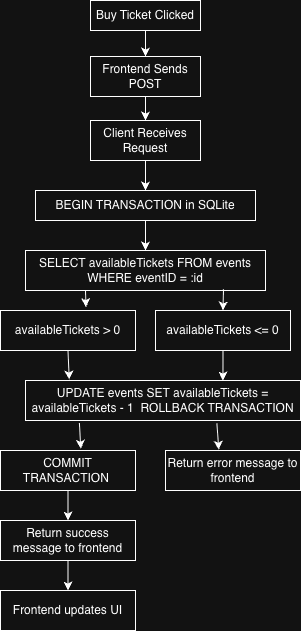

The diagram above was exported from draw.io. Its source (the exported page's mxGraphModel, read from the mxfile embedded in the PNG):
<mxGraphModel dx="897" dy="415" grid="1" gridSize="10" guides="1" tooltips="1" connect="1" arrows="1" fold="1" page="1" pageScale="1" pageWidth="850" pageHeight="1100" math="0" shadow="0">
  <root>
    <mxCell id="0" />
    <mxCell id="1" parent="0" />
    <mxCell id="GJ5IHLLWbOtpl6xa37Y7-22" edge="1" parent="1" source="GJ5IHLLWbOtpl6xa37Y7-9" style="edgeStyle=orthogonalEdgeStyle;rounded=0;orthogonalLoop=1;jettySize=auto;html=1;exitX=0.5;exitY=1;exitDx=0;exitDy=0;entryX=0.5;entryY=0;entryDx=0;entryDy=0;" target="GJ5IHLLWbOtpl6xa37Y7-10">
      <mxGeometry relative="1" as="geometry" />
    </mxCell>
    <mxCell id="GJ5IHLLWbOtpl6xa37Y7-9" parent="1" style="html=1;whiteSpace=wrap;" value="Buy Ticket Clicked" vertex="1">
      <mxGeometry height="30" width="110" x="370" y="50" as="geometry" />
    </mxCell>
    <mxCell id="GJ5IHLLWbOtpl6xa37Y7-25" edge="1" parent="1" source="GJ5IHLLWbOtpl6xa37Y7-10" style="edgeStyle=orthogonalEdgeStyle;rounded=0;orthogonalLoop=1;jettySize=auto;html=1;exitX=0.5;exitY=1;exitDx=0;exitDy=0;entryX=0.5;entryY=0;entryDx=0;entryDy=0;" target="GJ5IHLLWbOtpl6xa37Y7-11">
      <mxGeometry relative="1" as="geometry" />
    </mxCell>
    <mxCell id="GJ5IHLLWbOtpl6xa37Y7-10" parent="1" style="html=1;whiteSpace=wrap;" value="Frontend Sends POST" vertex="1">
      <mxGeometry height="40" width="110" x="370" y="106" as="geometry" />
    </mxCell>
    <mxCell id="GJ5IHLLWbOtpl6xa37Y7-27" edge="1" parent="1" source="GJ5IHLLWbOtpl6xa37Y7-11" style="edgeStyle=orthogonalEdgeStyle;rounded=0;orthogonalLoop=1;jettySize=auto;html=1;exitX=0.5;exitY=1;exitDx=0;exitDy=0;entryX=0.5;entryY=0;entryDx=0;entryDy=0;" target="GJ5IHLLWbOtpl6xa37Y7-12">
      <mxGeometry relative="1" as="geometry" />
    </mxCell>
    <mxCell id="GJ5IHLLWbOtpl6xa37Y7-11" parent="1" style="html=1;whiteSpace=wrap;" value="Client Receives Request" vertex="1">
      <mxGeometry height="40" width="110" x="370" y="170" as="geometry" />
    </mxCell>
    <mxCell id="GJ5IHLLWbOtpl6xa37Y7-29" edge="1" parent="1" source="GJ5IHLLWbOtpl6xa37Y7-12" style="edgeStyle=orthogonalEdgeStyle;rounded=0;orthogonalLoop=1;jettySize=auto;html=1;exitX=0.5;exitY=1;exitDx=0;exitDy=0;entryX=0.5;entryY=0;entryDx=0;entryDy=0;" target="GJ5IHLLWbOtpl6xa37Y7-13">
      <mxGeometry relative="1" as="geometry" />
    </mxCell>
    <mxCell id="GJ5IHLLWbOtpl6xa37Y7-12" parent="1" style="html=1;whiteSpace=wrap;" value="BEGIN TRANSACTION in SQLite" vertex="1">
      <mxGeometry height="30" width="220" x="315" y="240" as="geometry" />
    </mxCell>
    <mxCell id="GJ5IHLLWbOtpl6xa37Y7-14" parent="1" style="html=1;whiteSpace=wrap;" value="availableTickets &amp;lt;= 0" vertex="1">
      <mxGeometry height="40" width="135" x="435" y="360" as="geometry" />
    </mxCell>
    <mxCell id="GJ5IHLLWbOtpl6xa37Y7-15" parent="1" style="html=1;whiteSpace=wrap;" value="availableTickets &amp;gt; 0" vertex="1">
      <mxGeometry height="40" width="135" x="280" y="360" as="geometry" />
    </mxCell>
    <mxCell id="GJ5IHLLWbOtpl6xa37Y7-16" parent="1" style="html=1;whiteSpace=wrap;" value="UPDATE events SET availableTickets = availableTickets - 1&amp;nbsp; ROLLBACK TRANSACTION" vertex="1">
      <mxGeometry height="40" width="275" x="305" y="430" as="geometry" />
    </mxCell>
    <mxCell id="GJ5IHLLWbOtpl6xa37Y7-17" parent="1" style="html=1;whiteSpace=wrap;" value="COMMIT TRANSACTION&amp;nbsp;" vertex="1">
      <mxGeometry height="40" width="135" x="280" y="500" as="geometry" />
    </mxCell>
    <mxCell id="GJ5IHLLWbOtpl6xa37Y7-18" parent="1" style="html=1;whiteSpace=wrap;" value="Return error message to frontend" vertex="1">
      <mxGeometry height="40" width="135" x="445" y="500" as="geometry" />
    </mxCell>
    <mxCell id="GJ5IHLLWbOtpl6xa37Y7-19" parent="1" style="html=1;whiteSpace=wrap;" value="Return success message to frontend" vertex="1">
      <mxGeometry height="40" width="135" x="280" y="570" as="geometry" />
    </mxCell>
    <mxCell id="GJ5IHLLWbOtpl6xa37Y7-20" parent="1" style="html=1;whiteSpace=wrap;" value="Frontend updates UI" vertex="1">
      <mxGeometry height="40" width="135" x="280" y="640" as="geometry" />
    </mxCell>
    <mxCell id="GJ5IHLLWbOtpl6xa37Y7-24" edge="1" parent="1" source="GJ5IHLLWbOtpl6xa37Y7-13" style="endArrow=open;endFill=1;endSize=12;html=1;rounded=0;" value="">
      <mxGeometry relative="1" width="160" as="geometry">
        <mxPoint x="350" y="300" as="sourcePoint" />
        <mxPoint x="510" y="300" as="targetPoint" />
      </mxGeometry>
    </mxCell>
    <mxCell id="GJ5IHLLWbOtpl6xa37Y7-33" edge="1" parent="1" style="endArrow=open;endFill=1;endSize=12;html=1;rounded=0;" target="GJ5IHLLWbOtpl6xa37Y7-13" value="">
      <mxGeometry relative="1" width="160" as="geometry">
        <mxPoint x="350" y="300" as="sourcePoint" />
        <mxPoint x="510" y="300" as="targetPoint" />
      </mxGeometry>
    </mxCell>
    <mxCell id="GJ5IHLLWbOtpl6xa37Y7-13" parent="1" style="html=1;whiteSpace=wrap;" value="SELECT availableTickets FROM events WHERE eventID = :id" vertex="1">
      <mxGeometry height="40" width="240" x="305" y="300" as="geometry" />
    </mxCell>
    <mxCell id="GJ5IHLLWbOtpl6xa37Y7-43" edge="1" parent="1" source="GJ5IHLLWbOtpl6xa37Y7-13" style="endArrow=classic;html=1;rounded=0;exitX=0.25;exitY=1;exitDx=0;exitDy=0;entryX=0.633;entryY=-0.082;entryDx=0;entryDy=0;entryPerimeter=0;" target="GJ5IHLLWbOtpl6xa37Y7-15" value="">
      <mxGeometry height="50" relative="1" width="50" as="geometry">
        <mxPoint x="410" y="370" as="sourcePoint" />
        <mxPoint x="460" y="320" as="targetPoint" />
      </mxGeometry>
    </mxCell>
    <mxCell id="GJ5IHLLWbOtpl6xa37Y7-45" edge="1" parent="1" source="GJ5IHLLWbOtpl6xa37Y7-13" style="endArrow=classic;html=1;rounded=0;entryX=0.5;entryY=0;entryDx=0;entryDy=0;exitX=0.825;exitY=0.969;exitDx=0;exitDy=0;exitPerimeter=0;" target="GJ5IHLLWbOtpl6xa37Y7-14" value="">
      <mxGeometry height="50" relative="1" width="50" as="geometry">
        <mxPoint x="410" y="370" as="sourcePoint" />
        <mxPoint x="460" y="320" as="targetPoint" />
      </mxGeometry>
    </mxCell>
    <mxCell id="GJ5IHLLWbOtpl6xa37Y7-46" edge="1" parent="1" source="GJ5IHLLWbOtpl6xa37Y7-15" style="endArrow=classic;html=1;rounded=0;exitX=0.5;exitY=1;exitDx=0;exitDy=0;entryX=0.159;entryY=-0.024;entryDx=0;entryDy=0;entryPerimeter=0;" target="GJ5IHLLWbOtpl6xa37Y7-16" value="">
      <mxGeometry height="50" relative="1" width="50" as="geometry">
        <mxPoint x="410" y="420" as="sourcePoint" />
        <mxPoint x="460" y="370" as="targetPoint" />
      </mxGeometry>
    </mxCell>
    <mxCell id="GJ5IHLLWbOtpl6xa37Y7-47" edge="1" parent="1" source="GJ5IHLLWbOtpl6xa37Y7-14" style="endArrow=classic;html=1;rounded=0;exitX=0.5;exitY=1;exitDx=0;exitDy=0;entryX=0.718;entryY=0.001;entryDx=0;entryDy=0;entryPerimeter=0;" target="GJ5IHLLWbOtpl6xa37Y7-16" value="">
      <mxGeometry height="50" relative="1" width="50" as="geometry">
        <mxPoint x="410" y="420" as="sourcePoint" />
        <mxPoint x="460" y="370" as="targetPoint" />
      </mxGeometry>
    </mxCell>
    <mxCell id="GJ5IHLLWbOtpl6xa37Y7-48" edge="1" parent="1" source="GJ5IHLLWbOtpl6xa37Y7-16" style="endArrow=classic;html=1;rounded=0;exitX=0.196;exitY=1.065;exitDx=0;exitDy=0;exitPerimeter=0;entryX=0.595;entryY=-0.044;entryDx=0;entryDy=0;entryPerimeter=0;" target="GJ5IHLLWbOtpl6xa37Y7-17" value="">
      <mxGeometry height="50" relative="1" width="50" as="geometry">
        <mxPoint x="410" y="490" as="sourcePoint" />
        <mxPoint x="460" y="440" as="targetPoint" />
      </mxGeometry>
    </mxCell>
    <mxCell id="GJ5IHLLWbOtpl6xa37Y7-49" edge="1" parent="1" source="GJ5IHLLWbOtpl6xa37Y7-16" style="endArrow=classic;html=1;rounded=0;exitX=0.696;exitY=1.078;exitDx=0;exitDy=0;exitPerimeter=0;entryX=0.395;entryY=-0.018;entryDx=0;entryDy=0;entryPerimeter=0;" target="GJ5IHLLWbOtpl6xa37Y7-18" value="">
      <mxGeometry height="50" relative="1" width="50" as="geometry">
        <mxPoint x="410" y="490" as="sourcePoint" />
        <mxPoint x="460" y="440" as="targetPoint" />
      </mxGeometry>
    </mxCell>
    <mxCell id="GJ5IHLLWbOtpl6xa37Y7-50" edge="1" parent="1" source="GJ5IHLLWbOtpl6xa37Y7-17" style="endArrow=classic;html=1;rounded=0;exitX=0.5;exitY=1;exitDx=0;exitDy=0;entryX=0.5;entryY=0;entryDx=0;entryDy=0;" target="GJ5IHLLWbOtpl6xa37Y7-19" value="">
      <mxGeometry height="50" relative="1" width="50" as="geometry">
        <mxPoint x="410" y="490" as="sourcePoint" />
        <mxPoint x="460" y="440" as="targetPoint" />
      </mxGeometry>
    </mxCell>
    <mxCell id="GJ5IHLLWbOtpl6xa37Y7-51" edge="1" parent="1" source="GJ5IHLLWbOtpl6xa37Y7-19" style="endArrow=classic;html=1;rounded=0;exitX=0.5;exitY=1;exitDx=0;exitDy=0;entryX=0.5;entryY=0;entryDx=0;entryDy=0;" target="GJ5IHLLWbOtpl6xa37Y7-20" value="">
      <mxGeometry height="50" relative="1" width="50" as="geometry">
        <mxPoint x="410" y="490" as="sourcePoint" />
        <mxPoint x="460" y="440" as="targetPoint" />
      </mxGeometry>
    </mxCell>
  </root>
</mxGraphModel>